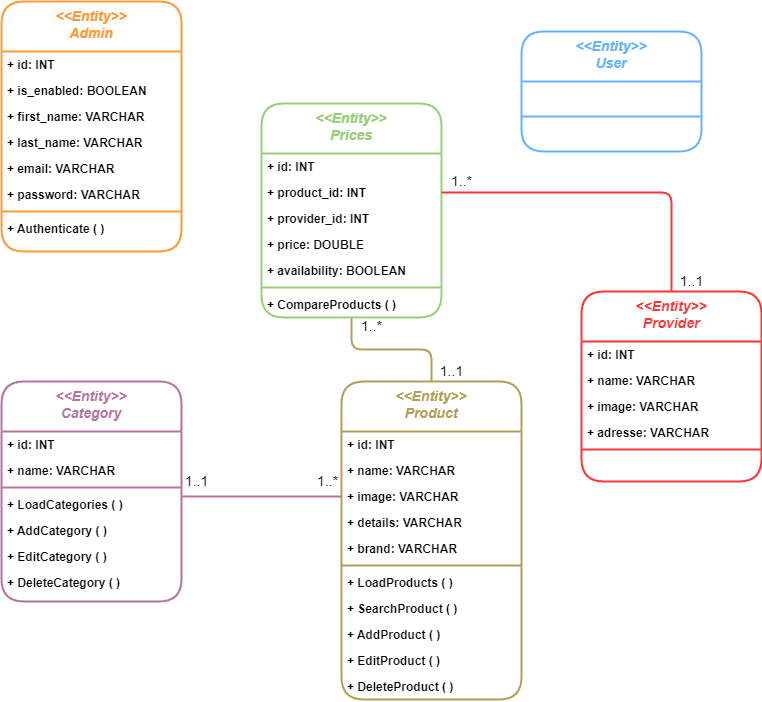

The diagram above was exported from draw.io. Its source (the exported page's mxGraphModel, read from the mxfile embedded in the PNG):
<mxGraphModel dx="1418" dy="820" grid="1" gridSize="10" guides="1" tooltips="1" connect="1" arrows="1" fold="1" page="1" pageScale="1" pageWidth="827" pageHeight="1169" background="#FFFFFF" math="0" shadow="0">
  <root>
    <mxCell id="WIyWlLk6GJQsqaUBKTNV-0" />
    <mxCell id="WIyWlLk6GJQsqaUBKTNV-1" parent="WIyWlLk6GJQsqaUBKTNV-0" />
    <mxCell id="zkfFHV4jXpPFQw0GAbJ--0" value="&lt;&lt;Entity&gt;&gt;&#10;Admin" style="swimlane;fontStyle=3;align=center;verticalAlign=top;childLayout=stackLayout;horizontal=1;startSize=50;horizontalStack=0;resizeParent=1;resizeLast=0;collapsible=1;marginBottom=0;rounded=1;shadow=0;strokeWidth=2;strokeColor=#ff9838;fontSize=14;fontColor=#FF9838;fillColor=none;" parent="WIyWlLk6GJQsqaUBKTNV-1" vertex="1">
      <mxGeometry x="40" y="140" width="180" height="250" as="geometry">
        <mxRectangle x="230" y="140" width="160" height="26" as="alternateBounds" />
      </mxGeometry>
    </mxCell>
    <mxCell id="zkfFHV4jXpPFQw0GAbJ--1" value="+ id: INT" style="text;align=left;verticalAlign=top;spacingLeft=4;spacingRight=4;overflow=hidden;rotatable=0;points=[[0,0.5],[1,0.5]];portConstraint=eastwest;fontStyle=1" parent="zkfFHV4jXpPFQw0GAbJ--0" vertex="1">
      <mxGeometry y="50" width="180" height="26" as="geometry" />
    </mxCell>
    <mxCell id="zkfFHV4jXpPFQw0GAbJ--2" value="+ is_enabled: BOOLEAN" style="text;align=left;verticalAlign=top;spacingLeft=4;spacingRight=4;overflow=hidden;rotatable=0;points=[[0,0.5],[1,0.5]];portConstraint=eastwest;rounded=0;shadow=0;html=0;fontStyle=1" parent="zkfFHV4jXpPFQw0GAbJ--0" vertex="1">
      <mxGeometry y="76" width="180" height="26" as="geometry" />
    </mxCell>
    <mxCell id="zkfFHV4jXpPFQw0GAbJ--3" value="+ first_name: VARCHAR" style="text;align=left;verticalAlign=top;spacingLeft=4;spacingRight=4;overflow=hidden;rotatable=0;points=[[0,0.5],[1,0.5]];portConstraint=eastwest;rounded=0;shadow=0;html=0;fontStyle=1" parent="zkfFHV4jXpPFQw0GAbJ--0" vertex="1">
      <mxGeometry y="102" width="180" height="26" as="geometry" />
    </mxCell>
    <mxCell id="Fwa63Q14ddlc7XBafhik-1" value="+ last_name: VARCHAR" style="text;align=left;verticalAlign=top;spacingLeft=4;spacingRight=4;overflow=hidden;rotatable=0;points=[[0,0.5],[1,0.5]];portConstraint=eastwest;rounded=0;shadow=0;html=0;fontStyle=1" parent="zkfFHV4jXpPFQw0GAbJ--0" vertex="1">
      <mxGeometry y="128" width="180" height="26" as="geometry" />
    </mxCell>
    <mxCell id="Fwa63Q14ddlc7XBafhik-2" value="+ email: VARCHAR" style="text;align=left;verticalAlign=top;spacingLeft=4;spacingRight=4;overflow=hidden;rotatable=0;points=[[0,0.5],[1,0.5]];portConstraint=eastwest;rounded=0;shadow=0;html=0;fontStyle=1" parent="zkfFHV4jXpPFQw0GAbJ--0" vertex="1">
      <mxGeometry y="154" width="180" height="26" as="geometry" />
    </mxCell>
    <mxCell id="Fwa63Q14ddlc7XBafhik-4" value="+ password: VARCHAR" style="text;align=left;verticalAlign=top;spacingLeft=4;spacingRight=4;overflow=hidden;rotatable=0;points=[[0,0.5],[1,0.5]];portConstraint=eastwest;rounded=0;shadow=0;html=0;fontStyle=1" parent="zkfFHV4jXpPFQw0GAbJ--0" vertex="1">
      <mxGeometry y="180" width="180" height="26" as="geometry" />
    </mxCell>
    <mxCell id="zkfFHV4jXpPFQw0GAbJ--4" value="" style="line;html=1;strokeWidth=2;align=left;verticalAlign=middle;spacingTop=-1;spacingLeft=3;spacingRight=3;rotatable=0;labelPosition=right;points=[];portConstraint=eastwest;strokeColor=#FF9838;" parent="zkfFHV4jXpPFQw0GAbJ--0" vertex="1">
      <mxGeometry y="206" width="180" height="8" as="geometry" />
    </mxCell>
    <mxCell id="Fwa63Q14ddlc7XBafhik-5" value="+ Authenticate ( )" style="text;align=left;verticalAlign=top;spacingLeft=4;spacingRight=4;overflow=hidden;rotatable=0;points=[[0,0.5],[1,0.5]];portConstraint=eastwest;fontStyle=1" parent="zkfFHV4jXpPFQw0GAbJ--0" vertex="1">
      <mxGeometry y="214" width="180" height="26" as="geometry" />
    </mxCell>
    <mxCell id="Fwa63Q14ddlc7XBafhik-9" value="&lt;&lt;Entity&gt;&gt;&#10;User" style="swimlane;fontStyle=3;align=center;verticalAlign=top;childLayout=stackLayout;horizontal=1;startSize=50;horizontalStack=0;resizeParent=1;resizeLast=0;collapsible=1;marginBottom=0;rounded=1;shadow=0;strokeWidth=2;strokeColor=#66B2FF;fontSize=14;fontColor=#66B2FF;fillColor=none;" parent="WIyWlLk6GJQsqaUBKTNV-1" vertex="1">
      <mxGeometry x="560" y="170" width="180" height="120" as="geometry">
        <mxRectangle x="230" y="140" width="160" height="26" as="alternateBounds" />
      </mxGeometry>
    </mxCell>
    <mxCell id="Fwa63Q14ddlc7XBafhik-16" value="" style="line;html=1;strokeWidth=2;align=left;verticalAlign=middle;spacingTop=-1;spacingLeft=3;spacingRight=3;rotatable=0;labelPosition=right;points=[];portConstraint=eastwest;strokeColor=#66B2FF;fillColor=default;horizontal=1;" parent="Fwa63Q14ddlc7XBafhik-9" vertex="1">
      <mxGeometry y="50" width="180" height="70" as="geometry" />
    </mxCell>
    <mxCell id="Fwa63Q14ddlc7XBafhik-25" value="&lt;&lt;Entity&gt;&gt;&#10;Provider" style="swimlane;fontStyle=3;align=center;verticalAlign=top;childLayout=stackLayout;horizontal=1;startSize=50;horizontalStack=0;resizeParent=1;resizeLast=0;collapsible=1;marginBottom=0;rounded=1;shadow=0;strokeWidth=2;strokeColor=#FF3333;fontSize=14;fontColor=#FF3333;fillColor=none;" parent="WIyWlLk6GJQsqaUBKTNV-1" vertex="1">
      <mxGeometry x="620" y="430" width="180" height="190" as="geometry">
        <mxRectangle x="230" y="140" width="160" height="26" as="alternateBounds" />
      </mxGeometry>
    </mxCell>
    <mxCell id="Fwa63Q14ddlc7XBafhik-31" value="+ id: INT" style="text;align=left;verticalAlign=top;spacingLeft=4;spacingRight=4;overflow=hidden;rotatable=0;points=[[0,0.5],[1,0.5]];portConstraint=eastwest;fontStyle=1" parent="Fwa63Q14ddlc7XBafhik-25" vertex="1">
      <mxGeometry y="50" width="180" height="26" as="geometry" />
    </mxCell>
    <mxCell id="Fwa63Q14ddlc7XBafhik-35" value="+ name: VARCHAR" style="text;align=left;verticalAlign=top;spacingLeft=4;spacingRight=4;overflow=hidden;rotatable=0;points=[[0,0.5],[1,0.5]];portConstraint=eastwest;rounded=0;shadow=0;html=0;fontStyle=1" parent="Fwa63Q14ddlc7XBafhik-25" vertex="1">
      <mxGeometry y="76" width="180" height="26" as="geometry" />
    </mxCell>
    <mxCell id="Fwa63Q14ddlc7XBafhik-75" value="+ image: VARCHAR" style="text;align=left;verticalAlign=top;spacingLeft=4;spacingRight=4;overflow=hidden;rotatable=0;points=[[0,0.5],[1,0.5]];portConstraint=eastwest;rounded=0;shadow=0;html=0;fontStyle=1" parent="Fwa63Q14ddlc7XBafhik-25" vertex="1">
      <mxGeometry y="102" width="180" height="26" as="geometry" />
    </mxCell>
    <mxCell id="Fwa63Q14ddlc7XBafhik-34" value="+ adresse: VARCHAR" style="text;align=left;verticalAlign=top;spacingLeft=4;spacingRight=4;overflow=hidden;rotatable=0;points=[[0,0.5],[1,0.5]];portConstraint=eastwest;rounded=0;shadow=0;html=0;fontStyle=1" parent="Fwa63Q14ddlc7XBafhik-25" vertex="1">
      <mxGeometry y="128" width="180" height="26" as="geometry" />
    </mxCell>
    <mxCell id="Fwa63Q14ddlc7XBafhik-27" value="" style="line;html=1;strokeWidth=2;align=left;verticalAlign=middle;spacingTop=-1;spacingLeft=3;spacingRight=3;rotatable=0;labelPosition=right;points=[];portConstraint=eastwest;strokeColor=#FF3333;fontColor=#FF3333;" parent="Fwa63Q14ddlc7XBafhik-25" vertex="1">
      <mxGeometry y="154" width="180" height="8" as="geometry" />
    </mxCell>
    <mxCell id="Fwa63Q14ddlc7XBafhik-36" value="&lt;&lt;Entity&gt;&gt;&#10;Category" style="swimlane;fontStyle=3;align=center;verticalAlign=top;childLayout=stackLayout;horizontal=1;startSize=50;horizontalStack=0;resizeParent=1;resizeLast=0;collapsible=1;marginBottom=0;rounded=1;shadow=0;strokeWidth=2;strokeColor=#B5739D;fontSize=14;fontColor=#B5739D;fillColor=none;" parent="WIyWlLk6GJQsqaUBKTNV-1" vertex="1">
      <mxGeometry x="40" y="520" width="180" height="220" as="geometry">
        <mxRectangle x="230" y="140" width="160" height="26" as="alternateBounds" />
      </mxGeometry>
    </mxCell>
    <mxCell id="Fwa63Q14ddlc7XBafhik-37" value="+ id: INT" style="text;align=left;verticalAlign=top;spacingLeft=4;spacingRight=4;overflow=hidden;rotatable=0;points=[[0,0.5],[1,0.5]];portConstraint=eastwest;fontStyle=1" parent="Fwa63Q14ddlc7XBafhik-36" vertex="1">
      <mxGeometry y="50" width="180" height="26" as="geometry" />
    </mxCell>
    <mxCell id="Fwa63Q14ddlc7XBafhik-38" value="+ name: VARCHAR" style="text;align=left;verticalAlign=top;spacingLeft=4;spacingRight=4;overflow=hidden;rotatable=0;points=[[0,0.5],[1,0.5]];portConstraint=eastwest;rounded=0;shadow=0;html=0;fontStyle=1" parent="Fwa63Q14ddlc7XBafhik-36" vertex="1">
      <mxGeometry y="76" width="180" height="26" as="geometry" />
    </mxCell>
    <mxCell id="Fwa63Q14ddlc7XBafhik-42" value="" style="line;html=1;strokeWidth=2;align=left;verticalAlign=middle;spacingTop=-1;spacingLeft=3;spacingRight=3;rotatable=0;labelPosition=right;points=[];portConstraint=eastwest;strokeColor=#B5739D;" parent="Fwa63Q14ddlc7XBafhik-36" vertex="1">
      <mxGeometry y="102" width="180" height="8" as="geometry" />
    </mxCell>
    <mxCell id="Fwa63Q14ddlc7XBafhik-67" value="+ LoadCategories ( )" style="text;align=left;verticalAlign=top;spacingLeft=4;spacingRight=4;overflow=hidden;rotatable=0;points=[[0,0.5],[1,0.5]];portConstraint=eastwest;fontStyle=1" parent="Fwa63Q14ddlc7XBafhik-36" vertex="1">
      <mxGeometry y="110" width="180" height="26" as="geometry" />
    </mxCell>
    <mxCell id="Fwa63Q14ddlc7XBafhik-68" value="+ AddCategory ( )" style="text;align=left;verticalAlign=top;spacingLeft=4;spacingRight=4;overflow=hidden;rotatable=0;points=[[0,0.5],[1,0.5]];portConstraint=eastwest;rounded=0;shadow=0;html=0;fontStyle=1" parent="Fwa63Q14ddlc7XBafhik-36" vertex="1">
      <mxGeometry y="136" width="180" height="26" as="geometry" />
    </mxCell>
    <mxCell id="Fwa63Q14ddlc7XBafhik-69" value="+ EditCategory ( )" style="text;align=left;verticalAlign=top;spacingLeft=4;spacingRight=4;overflow=hidden;rotatable=0;points=[[0,0.5],[1,0.5]];portConstraint=eastwest;rounded=0;shadow=0;html=0;fontStyle=1" parent="Fwa63Q14ddlc7XBafhik-36" vertex="1">
      <mxGeometry y="162" width="180" height="26" as="geometry" />
    </mxCell>
    <mxCell id="Fwa63Q14ddlc7XBafhik-70" value="+ DeleteCategory ( )" style="text;align=left;verticalAlign=top;spacingLeft=4;spacingRight=4;overflow=hidden;rotatable=0;points=[[0,0.5],[1,0.5]];portConstraint=eastwest;rounded=0;shadow=0;html=0;fontStyle=1" parent="Fwa63Q14ddlc7XBafhik-36" vertex="1">
      <mxGeometry y="188" width="180" height="26" as="geometry" />
    </mxCell>
    <mxCell id="Fwa63Q14ddlc7XBafhik-64" value="&lt;span style=&quot;color: rgb(0, 0, 0); font-family: Helvetica; font-size: 14px; font-style: normal; font-variant-ligatures: normal; font-variant-caps: normal; font-weight: 400; letter-spacing: normal; orphans: 2; text-align: center; text-indent: 0px; text-transform: none; widows: 2; word-spacing: 0px; -webkit-text-stroke-width: 0px; background-color: rgb(255, 255, 255); text-decoration-thickness: initial; text-decoration-style: initial; text-decoration-color: initial; float: none; display: inline !important;&quot;&gt;1..*&lt;/span&gt;" style="edgeStyle=orthogonalEdgeStyle;orthogonalLoop=1;jettySize=auto;html=1;entryX=0.5;entryY=1;entryDx=0;entryDy=0;strokeColor=#B39E59;strokeWidth=2;fontSize=14;fontColor=#B39E59;endArrow=none;endFill=0;rounded=1;" parent="WIyWlLk6GJQsqaUBKTNV-1" source="Fwa63Q14ddlc7XBafhik-44" target="Fwa63Q14ddlc7XBafhik-52" edge="1">
      <mxGeometry x="0.875" y="-20" relative="1" as="geometry">
        <mxPoint as="offset" />
      </mxGeometry>
    </mxCell>
    <mxCell id="Fwa63Q14ddlc7XBafhik-44" value="&lt;&lt;Entity&gt;&gt;&#10;Product" style="swimlane;fontStyle=3;align=center;verticalAlign=top;childLayout=stackLayout;horizontal=1;startSize=50;horizontalStack=0;resizeParent=1;resizeLast=0;collapsible=1;marginBottom=0;rounded=1;shadow=0;strokeWidth=2;strokeColor=#B39E59;fontSize=14;fontColor=#B39E59;fillColor=none;" parent="WIyWlLk6GJQsqaUBKTNV-1" vertex="1">
      <mxGeometry x="380" y="520" width="180" height="318" as="geometry">
        <mxRectangle x="230" y="140" width="160" height="26" as="alternateBounds" />
      </mxGeometry>
    </mxCell>
    <mxCell id="Fwa63Q14ddlc7XBafhik-45" value="+ id: INT" style="text;align=left;verticalAlign=top;spacingLeft=4;spacingRight=4;overflow=hidden;rotatable=0;points=[[0,0.5],[1,0.5]];portConstraint=eastwest;fontStyle=1" parent="Fwa63Q14ddlc7XBafhik-44" vertex="1">
      <mxGeometry y="50" width="180" height="26" as="geometry" />
    </mxCell>
    <mxCell id="Fwa63Q14ddlc7XBafhik-46" value="+ name: VARCHAR" style="text;align=left;verticalAlign=top;spacingLeft=4;spacingRight=4;overflow=hidden;rotatable=0;points=[[0,0.5],[1,0.5]];portConstraint=eastwest;rounded=0;shadow=0;html=0;fontStyle=1" parent="Fwa63Q14ddlc7XBafhik-44" vertex="1">
      <mxGeometry y="76" width="180" height="26" as="geometry" />
    </mxCell>
    <mxCell id="Fwa63Q14ddlc7XBafhik-76" value="+ image: VARCHAR" style="text;align=left;verticalAlign=top;spacingLeft=4;spacingRight=4;overflow=hidden;rotatable=0;points=[[0,0.5],[1,0.5]];portConstraint=eastwest;rounded=0;shadow=0;html=0;fontStyle=1" parent="Fwa63Q14ddlc7XBafhik-44" vertex="1">
      <mxGeometry y="102" width="180" height="26" as="geometry" />
    </mxCell>
    <mxCell id="Fwa63Q14ddlc7XBafhik-47" value="+ details: VARCHAR" style="text;align=left;verticalAlign=top;spacingLeft=4;spacingRight=4;overflow=hidden;rotatable=0;points=[[0,0.5],[1,0.5]];portConstraint=eastwest;rounded=0;shadow=0;html=0;fontStyle=1" parent="Fwa63Q14ddlc7XBafhik-44" vertex="1">
      <mxGeometry y="128" width="180" height="26" as="geometry" />
    </mxCell>
    <mxCell id="Fwa63Q14ddlc7XBafhik-48" value="+ brand: VARCHAR" style="text;align=left;verticalAlign=top;spacingLeft=4;spacingRight=4;overflow=hidden;rotatable=0;points=[[0,0.5],[1,0.5]];portConstraint=eastwest;rounded=0;shadow=0;html=0;fontStyle=1" parent="Fwa63Q14ddlc7XBafhik-44" vertex="1">
      <mxGeometry y="154" width="180" height="26" as="geometry" />
    </mxCell>
    <mxCell id="Fwa63Q14ddlc7XBafhik-50" value="" style="line;html=1;strokeWidth=2;align=left;verticalAlign=middle;spacingTop=-1;spacingLeft=3;spacingRight=3;rotatable=0;labelPosition=right;points=[];portConstraint=eastwest;strokeColor=#B39E59;" parent="Fwa63Q14ddlc7XBafhik-44" vertex="1">
      <mxGeometry y="180" width="180" height="8" as="geometry" />
    </mxCell>
    <mxCell id="Fwa63Q14ddlc7XBafhik-51" value="+ LoadProducts ( )" style="text;align=left;verticalAlign=top;spacingLeft=4;spacingRight=4;overflow=hidden;rotatable=0;points=[[0,0.5],[1,0.5]];portConstraint=eastwest;fontStyle=1" parent="Fwa63Q14ddlc7XBafhik-44" vertex="1">
      <mxGeometry y="188" width="180" height="26" as="geometry" />
    </mxCell>
    <mxCell id="Fwa63Q14ddlc7XBafhik-19" value="+ SearchProduct ( )" style="text;align=left;verticalAlign=top;spacingLeft=4;spacingRight=4;overflow=hidden;rotatable=0;points=[[0,0.5],[1,0.5]];portConstraint=eastwest;rounded=0;shadow=0;html=0;fontStyle=1" parent="Fwa63Q14ddlc7XBafhik-44" vertex="1">
      <mxGeometry y="214" width="180" height="26" as="geometry" />
    </mxCell>
    <mxCell id="Fwa63Q14ddlc7XBafhik-61" value="+ AddProduct ( )" style="text;align=left;verticalAlign=top;spacingLeft=4;spacingRight=4;overflow=hidden;rotatable=0;points=[[0,0.5],[1,0.5]];portConstraint=eastwest;rounded=0;shadow=0;html=0;fontStyle=1" parent="Fwa63Q14ddlc7XBafhik-44" vertex="1">
      <mxGeometry y="240" width="180" height="26" as="geometry" />
    </mxCell>
    <mxCell id="Fwa63Q14ddlc7XBafhik-62" value="+ EditProduct ( )" style="text;align=left;verticalAlign=top;spacingLeft=4;spacingRight=4;overflow=hidden;rotatable=0;points=[[0,0.5],[1,0.5]];portConstraint=eastwest;rounded=0;shadow=0;html=0;fontStyle=1" parent="Fwa63Q14ddlc7XBafhik-44" vertex="1">
      <mxGeometry y="266" width="180" height="26" as="geometry" />
    </mxCell>
    <mxCell id="Fwa63Q14ddlc7XBafhik-63" value="+ DeleteProduct ( )" style="text;align=left;verticalAlign=top;spacingLeft=4;spacingRight=4;overflow=hidden;rotatable=0;points=[[0,0.5],[1,0.5]];portConstraint=eastwest;rounded=0;shadow=0;html=0;fontStyle=1" parent="Fwa63Q14ddlc7XBafhik-44" vertex="1">
      <mxGeometry y="292" width="180" height="26" as="geometry" />
    </mxCell>
    <mxCell id="Fwa63Q14ddlc7XBafhik-52" value="&lt;&lt;Entity&gt;&gt;&#10;Prices" style="swimlane;fontStyle=3;align=center;verticalAlign=top;childLayout=stackLayout;horizontal=1;startSize=50;horizontalStack=0;resizeParent=1;resizeLast=0;collapsible=1;marginBottom=0;rounded=1;shadow=0;strokeWidth=2;strokeColor=#97D077;fontSize=14;fontColor=#97D077;fillColor=none;" parent="WIyWlLk6GJQsqaUBKTNV-1" vertex="1">
      <mxGeometry x="300" y="242" width="180" height="214" as="geometry">
        <mxRectangle x="230" y="140" width="160" height="26" as="alternateBounds" />
      </mxGeometry>
    </mxCell>
    <mxCell id="Fwa63Q14ddlc7XBafhik-53" value="+ id: INT" style="text;align=left;verticalAlign=top;spacingLeft=4;spacingRight=4;overflow=hidden;rotatable=0;points=[[0,0.5],[1,0.5]];portConstraint=eastwest;fontStyle=1" parent="Fwa63Q14ddlc7XBafhik-52" vertex="1">
      <mxGeometry y="50" width="180" height="26" as="geometry" />
    </mxCell>
    <mxCell id="Fwa63Q14ddlc7XBafhik-54" value="+ product_id: INT" style="text;align=left;verticalAlign=top;spacingLeft=4;spacingRight=4;overflow=hidden;rotatable=0;points=[[0,0.5],[1,0.5]];portConstraint=eastwest;rounded=0;shadow=0;html=0;fontStyle=1" parent="Fwa63Q14ddlc7XBafhik-52" vertex="1">
      <mxGeometry y="76" width="180" height="26" as="geometry" />
    </mxCell>
    <mxCell id="Fwa63Q14ddlc7XBafhik-55" value="+ provider_id: INT" style="text;align=left;verticalAlign=top;spacingLeft=4;spacingRight=4;overflow=hidden;rotatable=0;points=[[0,0.5],[1,0.5]];portConstraint=eastwest;rounded=0;shadow=0;html=0;fontStyle=1" parent="Fwa63Q14ddlc7XBafhik-52" vertex="1">
      <mxGeometry y="102" width="180" height="26" as="geometry" />
    </mxCell>
    <mxCell id="Fwa63Q14ddlc7XBafhik-56" value="+ price: DOUBLE" style="text;align=left;verticalAlign=top;spacingLeft=4;spacingRight=4;overflow=hidden;rotatable=0;points=[[0,0.5],[1,0.5]];portConstraint=eastwest;rounded=0;shadow=0;html=0;fontStyle=1" parent="Fwa63Q14ddlc7XBafhik-52" vertex="1">
      <mxGeometry y="128" width="180" height="26" as="geometry" />
    </mxCell>
    <mxCell id="Fwa63Q14ddlc7XBafhik-74" value="+ availability: BOOLEAN" style="text;align=left;verticalAlign=top;spacingLeft=4;spacingRight=4;overflow=hidden;rotatable=0;points=[[0,0.5],[1,0.5]];portConstraint=eastwest;rounded=0;shadow=0;html=0;fontStyle=1" parent="Fwa63Q14ddlc7XBafhik-52" vertex="1">
      <mxGeometry y="154" width="180" height="26" as="geometry" />
    </mxCell>
    <mxCell id="Fwa63Q14ddlc7XBafhik-58" value="" style="line;html=1;strokeWidth=2;align=left;verticalAlign=middle;spacingTop=-1;spacingLeft=3;spacingRight=3;rotatable=0;labelPosition=right;points=[];portConstraint=eastwest;strokeColor=#97D077;" parent="Fwa63Q14ddlc7XBafhik-52" vertex="1">
      <mxGeometry y="180" width="180" height="8" as="geometry" />
    </mxCell>
    <mxCell id="Fwa63Q14ddlc7XBafhik-72" value="+ CompareProducts ( )" style="text;align=left;verticalAlign=top;spacingLeft=4;spacingRight=4;overflow=hidden;rotatable=0;points=[[0,0.5],[1,0.5]];portConstraint=eastwest;rounded=0;shadow=0;html=0;fontStyle=1" parent="Fwa63Q14ddlc7XBafhik-52" vertex="1">
      <mxGeometry y="188" width="180" height="26" as="geometry" />
    </mxCell>
    <mxCell id="Fwa63Q14ddlc7XBafhik-60" value="&lt;font color=&quot;#000000&quot;&gt;1..1&amp;nbsp; &amp;nbsp; &amp;nbsp; &amp;nbsp; &amp;nbsp; &amp;nbsp; &amp;nbsp; &amp;nbsp; &amp;nbsp; &amp;nbsp; &amp;nbsp; &amp;nbsp; &amp;nbsp; &amp;nbsp; 1..*&lt;/font&gt;" style="edgeStyle=orthogonalEdgeStyle;rounded=1;orthogonalLoop=1;jettySize=auto;html=1;entryX=0;entryY=0.5;entryDx=0;entryDy=0;fontSize=14;fontColor=#FF3333;endArrow=none;endFill=0;strokeWidth=2;strokeColor=#B5739D;" parent="WIyWlLk6GJQsqaUBKTNV-1" edge="1">
      <mxGeometry y="15" relative="1" as="geometry">
        <mxPoint x="220" y="635" as="sourcePoint" />
        <mxPoint x="380" y="635" as="targetPoint" />
        <mxPoint as="offset" />
      </mxGeometry>
    </mxCell>
    <mxCell id="Fwa63Q14ddlc7XBafhik-65" value="&lt;font color=&quot;#000000&quot;&gt;1..*&lt;/font&gt;" style="edgeStyle=orthogonalEdgeStyle;rounded=1;orthogonalLoop=1;jettySize=auto;html=1;strokeColor=#FF3333;strokeWidth=2;fontSize=14;fontColor=#FF3333;endArrow=none;endFill=0;entryX=0.5;entryY=0;entryDx=0;entryDy=0;" parent="WIyWlLk6GJQsqaUBKTNV-1" source="Fwa63Q14ddlc7XBafhik-54" target="Fwa63Q14ddlc7XBafhik-25" edge="1">
      <mxGeometry x="-0.8784" y="11" relative="1" as="geometry">
        <mxPoint x="760" y="230" as="targetPoint" />
        <Array as="points">
          <mxPoint x="710" y="331" />
        </Array>
        <mxPoint as="offset" />
      </mxGeometry>
    </mxCell>
    <mxCell id="Fwa63Q14ddlc7XBafhik-66" value="&lt;span style=&quot;color: rgb(0, 0, 0); font-family: Helvetica; font-size: 14px; font-style: normal; font-variant-ligatures: normal; font-variant-caps: normal; font-weight: 400; letter-spacing: normal; orphans: 2; text-align: center; text-indent: 0px; text-transform: none; widows: 2; word-spacing: 0px; -webkit-text-stroke-width: 0px; background-color: rgb(255, 255, 255); text-decoration-thickness: initial; text-decoration-style: initial; text-decoration-color: initial; float: none; display: inline !important;&quot;&gt;1..1&lt;/span&gt;" style="edgeStyle=orthogonalEdgeStyle;orthogonalLoop=1;jettySize=auto;html=1;strokeColor=none;strokeWidth=2;fontSize=14;fontColor=#B39E59;endArrow=none;endFill=0;rounded=1;" parent="WIyWlLk6GJQsqaUBKTNV-1" edge="1">
      <mxGeometry y="133" relative="1" as="geometry">
        <mxPoint x="620" y="480" as="sourcePoint" />
        <mxPoint x="620" y="480" as="targetPoint" />
        <mxPoint x="-130" y="30" as="offset" />
      </mxGeometry>
    </mxCell>
    <mxCell id="Fwa63Q14ddlc7XBafhik-71" value="&lt;span style=&quot;color: rgb(0, 0, 0); font-family: Helvetica; font-size: 14px; font-style: normal; font-variant-ligatures: normal; font-variant-caps: normal; font-weight: 400; letter-spacing: normal; orphans: 2; text-align: center; text-indent: 0px; text-transform: none; widows: 2; word-spacing: 0px; -webkit-text-stroke-width: 0px; background-color: rgb(255, 255, 255); text-decoration-thickness: initial; text-decoration-style: initial; text-decoration-color: initial; float: none; display: inline !important;&quot;&gt;1..1&lt;/span&gt;" style="edgeStyle=orthogonalEdgeStyle;orthogonalLoop=1;jettySize=auto;html=1;strokeColor=none;strokeWidth=2;fontSize=14;fontColor=#B39E59;endArrow=none;endFill=0;rounded=1;" parent="WIyWlLk6GJQsqaUBKTNV-1" edge="1">
      <mxGeometry y="122" relative="1" as="geometry">
        <mxPoint x="630" y="490" as="sourcePoint" />
        <mxPoint x="630" y="490" as="targetPoint" />
        <mxPoint x="100" y="-70" as="offset" />
      </mxGeometry>
    </mxCell>
  </root>
</mxGraphModel>